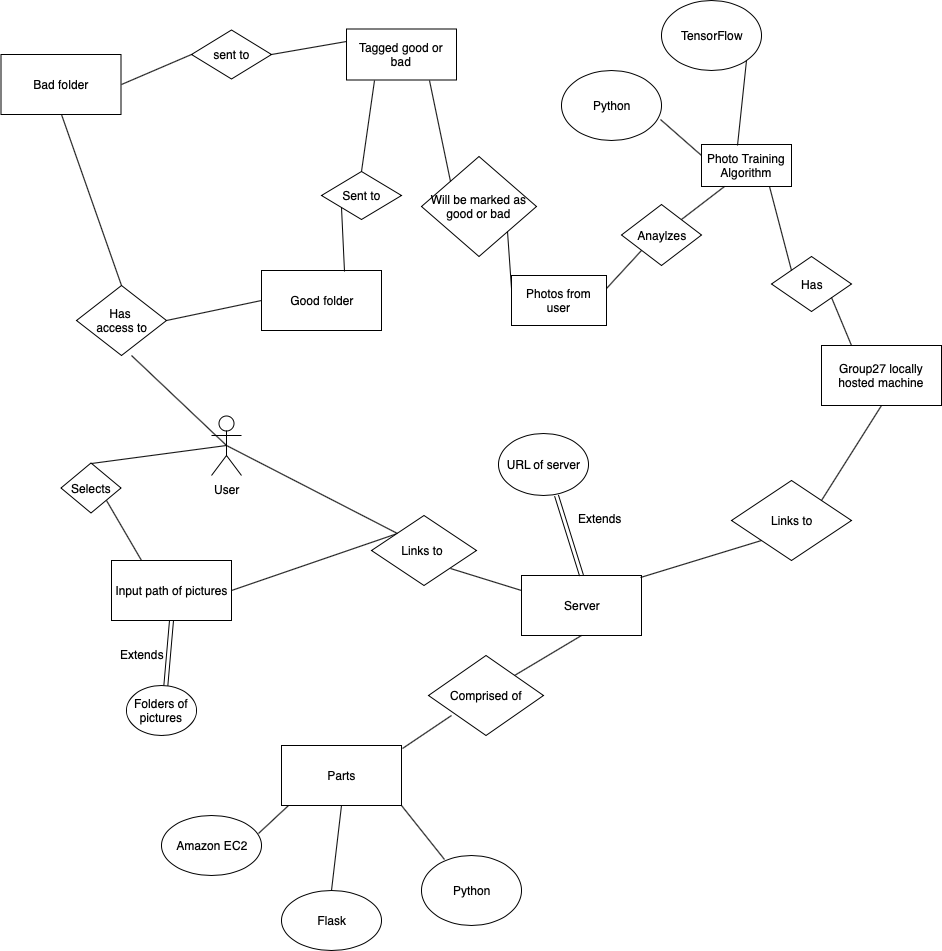

The diagram above was exported from draw.io. Its source (the exported page's mxGraphModel, read from the mxfile embedded in the PNG):
<mxGraphModel dx="1768" dy="1741" grid="1" gridSize="10" guides="1" tooltips="1" connect="1" arrows="1" fold="1" page="1" pageScale="1" pageWidth="850" pageHeight="1100" math="0" shadow="0">
  <root>
    <mxCell id="0" />
    <mxCell id="1" parent="0" />
    <mxCell id="4A1WNYAv8WyVG67PvsoC-1" value="User" style="shape=umlActor;verticalLabelPosition=bottom;labelBackgroundColor=#ffffff;verticalAlign=top;html=1;outlineConnect=0;" parent="1" vertex="1">
      <mxGeometry x="150" y="320" width="30" height="60" as="geometry" />
    </mxCell>
    <mxCell id="4A1WNYAv8WyVG67PvsoC-5" value="Input path of pictures" style="rounded=0;whiteSpace=wrap;html=1;" parent="1" vertex="1">
      <mxGeometry x="50" y="465" width="120" height="60" as="geometry" />
    </mxCell>
    <mxCell id="4A1WNYAv8WyVG67PvsoC-8" value="" style="shape=link;html=1;exitX=0.5;exitY=1;exitDx=0;exitDy=0;entryX=0.5;entryY=1;entryDx=0;entryDy=0;" parent="1" source="4A1WNYAv8WyVG67PvsoC-5" target="4A1WNYAv8WyVG67PvsoC-11" edge="1">
      <mxGeometry width="50" height="50" relative="1" as="geometry">
        <mxPoint x="270" y="310" as="sourcePoint" />
        <mxPoint x="240" y="280" as="targetPoint" />
      </mxGeometry>
    </mxCell>
    <mxCell id="4A1WNYAv8WyVG67PvsoC-10" value="Extends" style="text;html=1;strokeColor=none;fillColor=none;align=center;verticalAlign=middle;whiteSpace=wrap;rounded=0;" parent="1" vertex="1">
      <mxGeometry x="60" y="549" width="40" height="20" as="geometry" />
    </mxCell>
    <mxCell id="4A1WNYAv8WyVG67PvsoC-11" value="Folders of pictures" style="ellipse;whiteSpace=wrap;html=1;" parent="1" vertex="1">
      <mxGeometry x="65" y="590" width="70" height="50" as="geometry" />
    </mxCell>
    <mxCell id="4A1WNYAv8WyVG67PvsoC-14" value="" style="endArrow=none;html=1;entryX=0;entryY=0;entryDx=0;entryDy=0;exitX=1;exitY=0.5;exitDx=0;exitDy=0;" parent="1" source="4A1WNYAv8WyVG67PvsoC-5" target="4A1WNYAv8WyVG67PvsoC-15" edge="1">
      <mxGeometry width="50" height="50" relative="1" as="geometry">
        <mxPoint x="250" y="450" as="sourcePoint" />
        <mxPoint x="322" y="420" as="targetPoint" />
      </mxGeometry>
    </mxCell>
    <mxCell id="4A1WNYAv8WyVG67PvsoC-15" value="Links to&amp;nbsp;" style="rhombus;whiteSpace=wrap;html=1;" parent="1" vertex="1">
      <mxGeometry x="310" y="420" width="105" height="70" as="geometry" />
    </mxCell>
    <mxCell id="4A1WNYAv8WyVG67PvsoC-16" value="Server" style="rounded=0;whiteSpace=wrap;html=1;" parent="1" vertex="1">
      <mxGeometry x="460" y="480" width="120" height="60" as="geometry" />
    </mxCell>
    <mxCell id="4A1WNYAv8WyVG67PvsoC-17" value="" style="endArrow=none;html=1;entryX=0;entryY=0.25;entryDx=0;entryDy=0;exitX=1;exitY=1;exitDx=0;exitDy=0;" parent="1" source="4A1WNYAv8WyVG67PvsoC-15" target="4A1WNYAv8WyVG67PvsoC-16" edge="1">
      <mxGeometry width="50" height="50" relative="1" as="geometry">
        <mxPoint x="400" y="540" as="sourcePoint" />
        <mxPoint x="450" y="490" as="targetPoint" />
      </mxGeometry>
    </mxCell>
    <mxCell id="4A1WNYAv8WyVG67PvsoC-18" value="" style="endArrow=none;html=1;entryX=0.5;entryY=1;entryDx=0;entryDy=0;exitX=1;exitY=0;exitDx=0;exitDy=0;" parent="1" source="4A1WNYAv8WyVG67PvsoC-19" target="4A1WNYAv8WyVG67PvsoC-16" edge="1">
      <mxGeometry width="50" height="50" relative="1" as="geometry">
        <mxPoint x="440" y="600" as="sourcePoint" />
        <mxPoint x="540" y="550" as="targetPoint" />
      </mxGeometry>
    </mxCell>
    <mxCell id="4A1WNYAv8WyVG67PvsoC-19" value="Comprised of" style="rhombus;whiteSpace=wrap;html=1;" parent="1" vertex="1">
      <mxGeometry x="367" y="560" width="115" height="80" as="geometry" />
    </mxCell>
    <mxCell id="4A1WNYAv8WyVG67PvsoC-20" value="Parts" style="rounded=0;whiteSpace=wrap;html=1;" parent="1" vertex="1">
      <mxGeometry x="220" y="650" width="120" height="60" as="geometry" />
    </mxCell>
    <mxCell id="4A1WNYAv8WyVG67PvsoC-21" value="" style="endArrow=none;html=1;exitX=1.008;exitY=0.05;exitDx=0;exitDy=0;exitPerimeter=0;entryX=0.2;entryY=0.75;entryDx=0;entryDy=0;entryPerimeter=0;" parent="1" source="4A1WNYAv8WyVG67PvsoC-20" target="4A1WNYAv8WyVG67PvsoC-19" edge="1">
      <mxGeometry width="50" height="50" relative="1" as="geometry">
        <mxPoint x="360" y="710" as="sourcePoint" />
        <mxPoint x="410" y="660" as="targetPoint" />
      </mxGeometry>
    </mxCell>
    <mxCell id="4A1WNYAv8WyVG67PvsoC-23" value="Amazon EC2" style="ellipse;whiteSpace=wrap;html=1;" parent="1" vertex="1">
      <mxGeometry x="100" y="720" width="100" height="60" as="geometry" />
    </mxCell>
    <mxCell id="4A1WNYAv8WyVG67PvsoC-24" value="Flask" style="ellipse;whiteSpace=wrap;html=1;" parent="1" vertex="1">
      <mxGeometry x="220" y="795" width="100" height="60" as="geometry" />
    </mxCell>
    <mxCell id="4A1WNYAv8WyVG67PvsoC-25" value="Python" style="ellipse;whiteSpace=wrap;html=1;" parent="1" vertex="1">
      <mxGeometry x="360" y="760" width="100" height="70" as="geometry" />
    </mxCell>
    <mxCell id="4A1WNYAv8WyVG67PvsoC-27" value="" style="endArrow=none;html=1;exitX=0.967;exitY=0.3;exitDx=0;exitDy=0;exitPerimeter=0;entryX=0.058;entryY=1;entryDx=0;entryDy=0;entryPerimeter=0;" parent="1" source="4A1WNYAv8WyVG67PvsoC-23" target="4A1WNYAv8WyVG67PvsoC-20" edge="1">
      <mxGeometry width="50" height="50" relative="1" as="geometry">
        <mxPoint x="260" y="820" as="sourcePoint" />
        <mxPoint x="310" y="770" as="targetPoint" />
      </mxGeometry>
    </mxCell>
    <mxCell id="4A1WNYAv8WyVG67PvsoC-28" value="" style="endArrow=none;html=1;entryX=0.5;entryY=1;entryDx=0;entryDy=0;exitX=0.5;exitY=0;exitDx=0;exitDy=0;" parent="1" source="4A1WNYAv8WyVG67PvsoC-24" target="4A1WNYAv8WyVG67PvsoC-20" edge="1">
      <mxGeometry width="50" height="50" relative="1" as="geometry">
        <mxPoint x="290" y="810" as="sourcePoint" />
        <mxPoint x="340" y="760" as="targetPoint" />
      </mxGeometry>
    </mxCell>
    <mxCell id="4A1WNYAv8WyVG67PvsoC-29" value="" style="endArrow=none;html=1;entryX=1;entryY=1;entryDx=0;entryDy=0;entryPerimeter=0;exitX=0.225;exitY=0.063;exitDx=0;exitDy=0;exitPerimeter=0;" parent="1" source="4A1WNYAv8WyVG67PvsoC-25" target="4A1WNYAv8WyVG67PvsoC-20" edge="1">
      <mxGeometry width="50" height="50" relative="1" as="geometry">
        <mxPoint x="400" y="820" as="sourcePoint" />
        <mxPoint x="450" y="770" as="targetPoint" />
      </mxGeometry>
    </mxCell>
    <mxCell id="4A1WNYAv8WyVG67PvsoC-35" value="Group27 locally hosted machine" style="rounded=0;whiteSpace=wrap;html=1;" parent="1" vertex="1">
      <mxGeometry x="760" y="250" width="120" height="60" as="geometry" />
    </mxCell>
    <mxCell id="4A1WNYAv8WyVG67PvsoC-36" value="TensorFlow" style="ellipse;whiteSpace=wrap;html=1;" parent="1" vertex="1">
      <mxGeometry x="600" y="-95" width="100" height="70" as="geometry" />
    </mxCell>
    <mxCell id="4A1WNYAv8WyVG67PvsoC-37" value="Python" style="ellipse;whiteSpace=wrap;html=1;" parent="1" vertex="1">
      <mxGeometry x="500" y="-25" width="100" height="70" as="geometry" />
    </mxCell>
    <mxCell id="4A1WNYAv8WyVG67PvsoC-38" value="Has" style="rhombus;whiteSpace=wrap;html=1;" parent="1" vertex="1">
      <mxGeometry x="710" y="161" width="80" height="55" as="geometry" />
    </mxCell>
    <mxCell id="4A1WNYAv8WyVG67PvsoC-39" value="" style="endArrow=none;html=1;entryX=1;entryY=1;entryDx=0;entryDy=0;exitX=0.25;exitY=0;exitDx=0;exitDy=0;" parent="1" source="4A1WNYAv8WyVG67PvsoC-35" target="4A1WNYAv8WyVG67PvsoC-38" edge="1">
      <mxGeometry width="50" height="50" relative="1" as="geometry">
        <mxPoint x="620" y="270" as="sourcePoint" />
        <mxPoint x="670" y="220" as="targetPoint" />
      </mxGeometry>
    </mxCell>
    <mxCell id="4A1WNYAv8WyVG67PvsoC-40" value="Photo Training Algorithm" style="rounded=0;whiteSpace=wrap;html=1;" parent="1" vertex="1">
      <mxGeometry x="640" y="49" width="90" height="42" as="geometry" />
    </mxCell>
    <mxCell id="4A1WNYAv8WyVG67PvsoC-41" value="" style="endArrow=none;html=1;entryX=0.75;entryY=1;entryDx=0;entryDy=0;exitX=0;exitY=0;exitDx=0;exitDy=0;" parent="1" source="4A1WNYAv8WyVG67PvsoC-38" target="4A1WNYAv8WyVG67PvsoC-40" edge="1">
      <mxGeometry width="50" height="50" relative="1" as="geometry">
        <mxPoint x="590" y="200" as="sourcePoint" />
        <mxPoint x="640" y="150" as="targetPoint" />
      </mxGeometry>
    </mxCell>
    <mxCell id="4A1WNYAv8WyVG67PvsoC-42" value="" style="endArrow=none;html=1;exitX=0.987;exitY=0.695;exitDx=0;exitDy=0;entryX=0;entryY=0.25;entryDx=0;entryDy=0;exitPerimeter=0;" parent="1" source="4A1WNYAv8WyVG67PvsoC-37" target="4A1WNYAv8WyVG67PvsoC-40" edge="1">
      <mxGeometry width="50" height="50" relative="1" as="geometry">
        <mxPoint x="520" y="170" as="sourcePoint" />
        <mxPoint x="570" y="120" as="targetPoint" />
      </mxGeometry>
    </mxCell>
    <mxCell id="4A1WNYAv8WyVG67PvsoC-43" value="" style="endArrow=none;html=1;entryX=1;entryY=1;entryDx=0;entryDy=0;exitX=0.4;exitY=0.024;exitDx=0;exitDy=0;exitPerimeter=0;" parent="1" source="4A1WNYAv8WyVG67PvsoC-40" target="4A1WNYAv8WyVG67PvsoC-36" edge="1">
      <mxGeometry width="50" height="50" relative="1" as="geometry">
        <mxPoint x="630" y="120" as="sourcePoint" />
        <mxPoint x="680" y="70" as="targetPoint" />
      </mxGeometry>
    </mxCell>
    <mxCell id="4A1WNYAv8WyVG67PvsoC-44" value="Links to" style="rhombus;whiteSpace=wrap;html=1;" parent="1" vertex="1">
      <mxGeometry x="670" y="385" width="120" height="80" as="geometry" />
    </mxCell>
    <mxCell id="4A1WNYAv8WyVG67PvsoC-45" value="" style="endArrow=none;html=1;entryX=0;entryY=1;entryDx=0;entryDy=0;exitX=0.992;exitY=0.033;exitDx=0;exitDy=0;exitPerimeter=0;" parent="1" source="4A1WNYAv8WyVG67PvsoC-16" target="4A1WNYAv8WyVG67PvsoC-44" edge="1">
      <mxGeometry width="50" height="50" relative="1" as="geometry">
        <mxPoint x="600" y="500" as="sourcePoint" />
        <mxPoint x="650" y="450" as="targetPoint" />
      </mxGeometry>
    </mxCell>
    <mxCell id="4A1WNYAv8WyVG67PvsoC-46" value="" style="endArrow=none;html=1;entryX=0.5;entryY=1;entryDx=0;entryDy=0;exitX=1;exitY=0;exitDx=0;exitDy=0;" parent="1" source="4A1WNYAv8WyVG67PvsoC-44" target="4A1WNYAv8WyVG67PvsoC-35" edge="1">
      <mxGeometry width="50" height="50" relative="1" as="geometry">
        <mxPoint x="680" y="370" as="sourcePoint" />
        <mxPoint x="730" y="320" as="targetPoint" />
      </mxGeometry>
    </mxCell>
    <mxCell id="4A1WNYAv8WyVG67PvsoC-47" value="Selects" style="rhombus;whiteSpace=wrap;html=1;" parent="1" vertex="1">
      <mxGeometry x="-0.5" y="367.5" width="60" height="50" as="geometry" />
    </mxCell>
    <mxCell id="4A1WNYAv8WyVG67PvsoC-48" value="" style="endArrow=none;html=1;entryX=1;entryY=1;entryDx=0;entryDy=0;exitX=0.25;exitY=0;exitDx=0;exitDy=0;" parent="1" source="4A1WNYAv8WyVG67PvsoC-5" target="4A1WNYAv8WyVG67PvsoC-47" edge="1">
      <mxGeometry width="50" height="50" relative="1" as="geometry">
        <mxPoint x="50" y="450" as="sourcePoint" />
        <mxPoint x="100" y="400" as="targetPoint" />
      </mxGeometry>
    </mxCell>
    <mxCell id="4A1WNYAv8WyVG67PvsoC-49" value="" style="endArrow=none;html=1;entryX=0.5;entryY=0.5;entryDx=0;entryDy=0;entryPerimeter=0;exitX=0.5;exitY=0;exitDx=0;exitDy=0;" parent="1" source="4A1WNYAv8WyVG67PvsoC-47" target="4A1WNYAv8WyVG67PvsoC-1" edge="1">
      <mxGeometry width="50" height="50" relative="1" as="geometry">
        <mxPoint x="10" y="400" as="sourcePoint" />
        <mxPoint x="60" y="350" as="targetPoint" />
      </mxGeometry>
    </mxCell>
    <mxCell id="4A1WNYAv8WyVG67PvsoC-50" value="Photos from user" style="rounded=0;whiteSpace=wrap;html=1;" parent="1" vertex="1">
      <mxGeometry x="450" y="180" width="95" height="50" as="geometry" />
    </mxCell>
    <mxCell id="4A1WNYAv8WyVG67PvsoC-51" value="" style="endArrow=none;html=1;entryX=0;entryY=0;entryDx=0;entryDy=0;exitX=0.5;exitY=0.5;exitDx=0;exitDy=0;exitPerimeter=0;" parent="1" source="4A1WNYAv8WyVG67PvsoC-1" target="4A1WNYAv8WyVG67PvsoC-15" edge="1">
      <mxGeometry width="50" height="50" relative="1" as="geometry">
        <mxPoint x="40" y="300" as="sourcePoint" />
        <mxPoint x="220" y="340" as="targetPoint" />
      </mxGeometry>
    </mxCell>
    <mxCell id="4A1WNYAv8WyVG67PvsoC-52" value="Anaylzes" style="rhombus;whiteSpace=wrap;html=1;" parent="1" vertex="1">
      <mxGeometry x="560" y="109" width="80" height="61" as="geometry" />
    </mxCell>
    <mxCell id="4A1WNYAv8WyVG67PvsoC-53" value="" style="endArrow=none;html=1;entryX=0.25;entryY=1;entryDx=0;entryDy=0;exitX=1;exitY=0;exitDx=0;exitDy=0;" parent="1" source="4A1WNYAv8WyVG67PvsoC-52" target="4A1WNYAv8WyVG67PvsoC-40" edge="1">
      <mxGeometry width="50" height="50" relative="1" as="geometry">
        <mxPoint x="630" y="150" as="sourcePoint" />
        <mxPoint x="680" y="100" as="targetPoint" />
      </mxGeometry>
    </mxCell>
    <mxCell id="4A1WNYAv8WyVG67PvsoC-55" value="" style="endArrow=none;html=1;entryX=0;entryY=1;entryDx=0;entryDy=0;exitX=1;exitY=0.25;exitDx=0;exitDy=0;" parent="1" source="4A1WNYAv8WyVG67PvsoC-50" target="4A1WNYAv8WyVG67PvsoC-52" edge="1">
      <mxGeometry width="50" height="50" relative="1" as="geometry">
        <mxPoint x="420" y="380" as="sourcePoint" />
        <mxPoint x="470" y="330" as="targetPoint" />
      </mxGeometry>
    </mxCell>
    <mxCell id="4A1WNYAv8WyVG67PvsoC-56" value="Tagged good or bad" style="rounded=0;whiteSpace=wrap;html=1;" parent="1" vertex="1">
      <mxGeometry x="285" y="-66.5" width="110" height="51" as="geometry" />
    </mxCell>
    <mxCell id="4A1WNYAv8WyVG67PvsoC-57" value="Will be marked as good or bad" style="rhombus;whiteSpace=wrap;html=1;" parent="1" vertex="1">
      <mxGeometry x="360" y="61" width="115" height="100" as="geometry" />
    </mxCell>
    <mxCell id="4A1WNYAv8WyVG67PvsoC-58" value="" style="endArrow=none;html=1;entryX=0;entryY=0.25;entryDx=0;entryDy=0;exitX=1;exitY=1;exitDx=0;exitDy=0;" parent="1" source="4A1WNYAv8WyVG67PvsoC-57" target="4A1WNYAv8WyVG67PvsoC-50" edge="1">
      <mxGeometry width="50" height="50" relative="1" as="geometry">
        <mxPoint x="380" y="240" as="sourcePoint" />
        <mxPoint x="430" y="190" as="targetPoint" />
      </mxGeometry>
    </mxCell>
    <mxCell id="4A1WNYAv8WyVG67PvsoC-59" value="" style="endArrow=none;html=1;entryX=0;entryY=0;entryDx=0;entryDy=0;exitX=0.75;exitY=1;exitDx=0;exitDy=0;" parent="1" source="4A1WNYAv8WyVG67PvsoC-56" target="4A1WNYAv8WyVG67PvsoC-57" edge="1">
      <mxGeometry width="50" height="50" relative="1" as="geometry">
        <mxPoint x="270" y="200" as="sourcePoint" />
        <mxPoint x="320" y="150" as="targetPoint" />
      </mxGeometry>
    </mxCell>
    <mxCell id="4A1WNYAv8WyVG67PvsoC-60" value="Bad folder" style="rounded=0;whiteSpace=wrap;html=1;" parent="1" vertex="1">
      <mxGeometry x="-60.5" y="-41" width="120" height="60" as="geometry" />
    </mxCell>
    <mxCell id="4A1WNYAv8WyVG67PvsoC-61" value="Good folder" style="rounded=0;whiteSpace=wrap;html=1;" parent="1" vertex="1">
      <mxGeometry x="200" y="175" width="120" height="60" as="geometry" />
    </mxCell>
    <mxCell id="4A1WNYAv8WyVG67PvsoC-62" value="Sent to" style="rhombus;whiteSpace=wrap;html=1;" parent="1" vertex="1">
      <mxGeometry x="260" y="76" width="80" height="48" as="geometry" />
    </mxCell>
    <mxCell id="4A1WNYAv8WyVG67PvsoC-63" value="" style="endArrow=none;html=1;entryX=0.25;entryY=1;entryDx=0;entryDy=0;exitX=0.5;exitY=0;exitDx=0;exitDy=0;" parent="1" source="4A1WNYAv8WyVG67PvsoC-62" target="4A1WNYAv8WyVG67PvsoC-56" edge="1">
      <mxGeometry width="50" height="50" relative="1" as="geometry">
        <mxPoint x="230" y="120" as="sourcePoint" />
        <mxPoint x="280" y="70" as="targetPoint" />
      </mxGeometry>
    </mxCell>
    <mxCell id="4A1WNYAv8WyVG67PvsoC-64" value="" style="endArrow=none;html=1;entryX=0;entryY=1;entryDx=0;entryDy=0;exitX=0.689;exitY=0.011;exitDx=0;exitDy=0;exitPerimeter=0;" parent="1" source="4A1WNYAv8WyVG67PvsoC-61" target="4A1WNYAv8WyVG67PvsoC-62" edge="1">
      <mxGeometry width="50" height="50" relative="1" as="geometry">
        <mxPoint x="220" y="180" as="sourcePoint" />
        <mxPoint x="270" y="130" as="targetPoint" />
      </mxGeometry>
    </mxCell>
    <mxCell id="4A1WNYAv8WyVG67PvsoC-65" value="sent to" style="rhombus;whiteSpace=wrap;html=1;" parent="1" vertex="1">
      <mxGeometry x="130" y="-65.5" width="80" height="49" as="geometry" />
    </mxCell>
    <mxCell id="4A1WNYAv8WyVG67PvsoC-66" value="" style="endArrow=none;html=1;entryX=0;entryY=0.25;entryDx=0;entryDy=0;exitX=1;exitY=0.5;exitDx=0;exitDy=0;" parent="1" source="4A1WNYAv8WyVG67PvsoC-65" target="4A1WNYAv8WyVG67PvsoC-56" edge="1">
      <mxGeometry width="50" height="50" relative="1" as="geometry">
        <mxPoint x="220" y="40" as="sourcePoint" />
        <mxPoint x="270" y="-10" as="targetPoint" />
      </mxGeometry>
    </mxCell>
    <mxCell id="4A1WNYAv8WyVG67PvsoC-67" value="" style="endArrow=none;html=1;entryX=0;entryY=0.5;entryDx=0;entryDy=0;exitX=1;exitY=0.5;exitDx=0;exitDy=0;" parent="1" source="4A1WNYAv8WyVG67PvsoC-60" target="4A1WNYAv8WyVG67PvsoC-65" edge="1">
      <mxGeometry width="50" height="50" relative="1" as="geometry">
        <mxPoint x="90" y="40" as="sourcePoint" />
        <mxPoint x="140" y="-10" as="targetPoint" />
      </mxGeometry>
    </mxCell>
    <mxCell id="4A1WNYAv8WyVG67PvsoC-68" value="Has &lt;br&gt;access to" style="rhombus;whiteSpace=wrap;html=1;" parent="1" vertex="1">
      <mxGeometry x="15" y="190" width="90" height="70" as="geometry" />
    </mxCell>
    <mxCell id="4A1WNYAv8WyVG67PvsoC-69" value="" style="endArrow=none;html=1;entryX=0;entryY=0.5;entryDx=0;entryDy=0;exitX=1;exitY=0.5;exitDx=0;exitDy=0;" parent="1" source="4A1WNYAv8WyVG67PvsoC-68" target="4A1WNYAv8WyVG67PvsoC-61" edge="1">
      <mxGeometry width="50" height="50" relative="1" as="geometry">
        <mxPoint x="150" y="260" as="sourcePoint" />
        <mxPoint x="200" y="210" as="targetPoint" />
      </mxGeometry>
    </mxCell>
    <mxCell id="4A1WNYAv8WyVG67PvsoC-70" value="" style="endArrow=none;html=1;entryX=0.611;entryY=0.995;entryDx=0;entryDy=0;entryPerimeter=0;exitX=0.5;exitY=0.5;exitDx=0;exitDy=0;exitPerimeter=0;" parent="1" source="4A1WNYAv8WyVG67PvsoC-1" target="4A1WNYAv8WyVG67PvsoC-68" edge="1">
      <mxGeometry width="50" height="50" relative="1" as="geometry">
        <mxPoint y="260" as="sourcePoint" />
        <mxPoint x="50" y="210" as="targetPoint" />
      </mxGeometry>
    </mxCell>
    <mxCell id="4A1WNYAv8WyVG67PvsoC-73" value="" style="shape=link;html=1;exitX=0.5;exitY=0;exitDx=0;exitDy=0;entryX=0.648;entryY=0.995;entryDx=0;entryDy=0;entryPerimeter=0;" parent="1" source="4A1WNYAv8WyVG67PvsoC-16" target="4A1WNYAv8WyVG67PvsoC-74" edge="1">
      <mxGeometry width="50" height="50" relative="1" as="geometry">
        <mxPoint x="490" y="460" as="sourcePoint" />
        <mxPoint x="500" y="410" as="targetPoint" />
      </mxGeometry>
    </mxCell>
    <mxCell id="4A1WNYAv8WyVG67PvsoC-74" value="URL of server" style="ellipse;whiteSpace=wrap;html=1;" parent="1" vertex="1">
      <mxGeometry x="437" y="338" width="90" height="62" as="geometry" />
    </mxCell>
    <mxCell id="4A1WNYAv8WyVG67PvsoC-75" value="Extends" style="text;html=1;resizable=0;points=[];autosize=1;align=left;verticalAlign=top;spacingTop=-4;" parent="1" vertex="1">
      <mxGeometry x="515" y="414" width="60" height="20" as="geometry" />
    </mxCell>
    <mxCell id="YiQQS4-JguS10MIPGelH-1" value="" style="endArrow=none;html=1;entryX=0.5;entryY=0;entryDx=0;entryDy=0;exitX=0.5;exitY=1;exitDx=0;exitDy=0;" parent="1" source="4A1WNYAv8WyVG67PvsoC-60" target="4A1WNYAv8WyVG67PvsoC-68" edge="1">
      <mxGeometry width="50" height="50" relative="1" as="geometry">
        <mxPoint x="-85.5" y="220" as="sourcePoint" />
        <mxPoint x="-35.5" y="170" as="targetPoint" />
      </mxGeometry>
    </mxCell>
  </root>
</mxGraphModel>